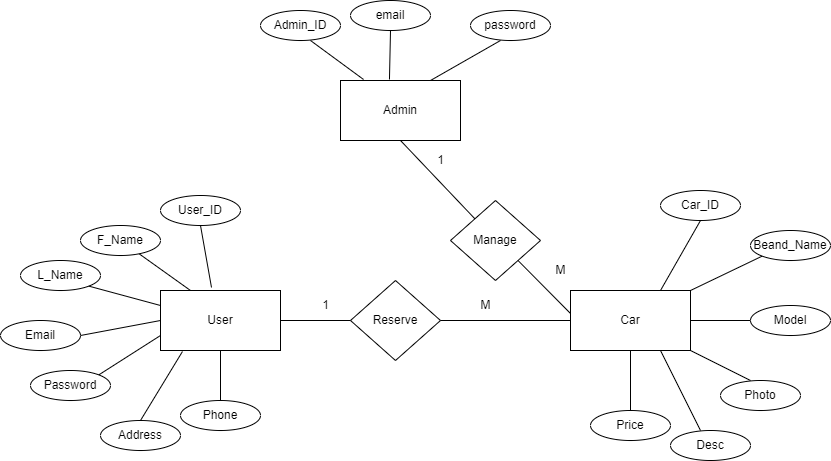

The diagram above was exported from draw.io. Its source (the exported page's mxGraphModel, read from the mxfile embedded in the PNG):
<mxGraphModel dx="1114" dy="584" grid="1" gridSize="10" guides="1" tooltips="1" connect="1" arrows="1" fold="1" page="1" pageScale="1" pageWidth="850" pageHeight="1100" math="0" shadow="0" extFonts="Permanent Marker^https://fonts.googleapis.com/css?family=Permanent+Marker">
  <root>
    <mxCell id="0" />
    <mxCell id="1" parent="0" />
    <mxCell id="MqMxgc5X2BVWm-d31AIV-2" value="User" style="rounded=0;whiteSpace=wrap;html=1;" vertex="1" parent="1">
      <mxGeometry x="170" y="290" width="120" height="60" as="geometry" />
    </mxCell>
    <mxCell id="MqMxgc5X2BVWm-d31AIV-3" value="Admin" style="rounded=0;whiteSpace=wrap;html=1;" vertex="1" parent="1">
      <mxGeometry x="350" y="80" width="120" height="60" as="geometry" />
    </mxCell>
    <mxCell id="MqMxgc5X2BVWm-d31AIV-4" value="Beand_Name" style="ellipse;whiteSpace=wrap;html=1;" vertex="1" parent="1">
      <mxGeometry x="760" y="230" width="80" height="30" as="geometry" />
    </mxCell>
    <mxCell id="MqMxgc5X2BVWm-d31AIV-5" value="Car_ID" style="ellipse;whiteSpace=wrap;html=1;" vertex="1" parent="1">
      <mxGeometry x="670" y="190" width="80" height="30" as="geometry" />
    </mxCell>
    <mxCell id="MqMxgc5X2BVWm-d31AIV-6" value="password" style="ellipse;whiteSpace=wrap;html=1;" vertex="1" parent="1">
      <mxGeometry x="480" y="10" width="80" height="30" as="geometry" />
    </mxCell>
    <mxCell id="MqMxgc5X2BVWm-d31AIV-24" style="edgeStyle=orthogonalEdgeStyle;rounded=0;orthogonalLoop=1;jettySize=auto;html=1;exitX=0.5;exitY=0;exitDx=0;exitDy=0;entryX=0.75;entryY=1;entryDx=0;entryDy=0;strokeColor=none;" edge="1" parent="1" source="MqMxgc5X2BVWm-d31AIV-7" target="MqMxgc5X2BVWm-d31AIV-1">
      <mxGeometry relative="1" as="geometry" />
    </mxCell>
    <mxCell id="MqMxgc5X2BVWm-d31AIV-7" value="Price" style="ellipse;whiteSpace=wrap;html=1;" vertex="1" parent="1">
      <mxGeometry x="600" y="410" width="80" height="30" as="geometry" />
    </mxCell>
    <mxCell id="MqMxgc5X2BVWm-d31AIV-8" value="Model" style="ellipse;whiteSpace=wrap;html=1;" vertex="1" parent="1">
      <mxGeometry x="760" y="305" width="80" height="30" as="geometry" />
    </mxCell>
    <mxCell id="MqMxgc5X2BVWm-d31AIV-9" value="Photo" style="ellipse;whiteSpace=wrap;html=1;" vertex="1" parent="1">
      <mxGeometry x="730" y="380" width="80" height="30" as="geometry" />
    </mxCell>
    <mxCell id="MqMxgc5X2BVWm-d31AIV-10" value="Desc" style="ellipse;whiteSpace=wrap;html=1;" vertex="1" parent="1">
      <mxGeometry x="680" y="430" width="80" height="30" as="geometry" />
    </mxCell>
    <mxCell id="MqMxgc5X2BVWm-d31AIV-11" value="email" style="ellipse;whiteSpace=wrap;html=1;" vertex="1" parent="1">
      <mxGeometry x="360" width="80" height="30" as="geometry" />
    </mxCell>
    <mxCell id="MqMxgc5X2BVWm-d31AIV-12" value="Admin_ID" style="ellipse;whiteSpace=wrap;html=1;" vertex="1" parent="1">
      <mxGeometry x="270" y="10" width="80" height="30" as="geometry" />
    </mxCell>
    <mxCell id="MqMxgc5X2BVWm-d31AIV-13" value="L_Name" style="ellipse;whiteSpace=wrap;html=1;" vertex="1" parent="1">
      <mxGeometry x="30" y="260" width="80" height="30" as="geometry" />
    </mxCell>
    <mxCell id="MqMxgc5X2BVWm-d31AIV-14" value="Password" style="ellipse;whiteSpace=wrap;html=1;" vertex="1" parent="1">
      <mxGeometry x="40" y="370" width="80" height="30" as="geometry" />
    </mxCell>
    <mxCell id="MqMxgc5X2BVWm-d31AIV-15" value="Phone" style="ellipse;whiteSpace=wrap;html=1;" vertex="1" parent="1">
      <mxGeometry x="190" y="400" width="80" height="30" as="geometry" />
    </mxCell>
    <mxCell id="MqMxgc5X2BVWm-d31AIV-17" value="Email" style="ellipse;whiteSpace=wrap;html=1;" vertex="1" parent="1">
      <mxGeometry x="10" y="320" width="80" height="30" as="geometry" />
    </mxCell>
    <mxCell id="MqMxgc5X2BVWm-d31AIV-18" value="User_ID" style="ellipse;whiteSpace=wrap;html=1;" vertex="1" parent="1">
      <mxGeometry x="170" y="195" width="80" height="30" as="geometry" />
    </mxCell>
    <mxCell id="MqMxgc5X2BVWm-d31AIV-19" value="Address" style="ellipse;whiteSpace=wrap;html=1;" vertex="1" parent="1">
      <mxGeometry x="110" y="420" width="80" height="30" as="geometry" />
    </mxCell>
    <mxCell id="MqMxgc5X2BVWm-d31AIV-23" value="" style="endArrow=none;html=1;rounded=0;exitX=0.75;exitY=1;exitDx=0;exitDy=0;" edge="1" parent="1" source="MqMxgc5X2BVWm-d31AIV-1">
      <mxGeometry width="50" height="50" relative="1" as="geometry">
        <mxPoint x="640" y="290" as="sourcePoint" />
        <mxPoint x="710" y="430" as="targetPoint" />
      </mxGeometry>
    </mxCell>
    <mxCell id="MqMxgc5X2BVWm-d31AIV-29" value="" style="endArrow=none;html=1;rounded=0;exitX=0.75;exitY=0;exitDx=0;exitDy=0;entryX=0.5;entryY=1;entryDx=0;entryDy=0;" edge="1" parent="1" source="MqMxgc5X2BVWm-d31AIV-1" target="MqMxgc5X2BVWm-d31AIV-5">
      <mxGeometry width="50" height="50" relative="1" as="geometry">
        <mxPoint x="600" y="220" as="sourcePoint" />
        <mxPoint x="650" y="170" as="targetPoint" />
      </mxGeometry>
    </mxCell>
    <mxCell id="MqMxgc5X2BVWm-d31AIV-30" value="" style="endArrow=none;html=1;rounded=0;exitX=1;exitY=0;exitDx=0;exitDy=0;entryX=0;entryY=1;entryDx=0;entryDy=0;" edge="1" parent="1" source="MqMxgc5X2BVWm-d31AIV-1" target="MqMxgc5X2BVWm-d31AIV-4">
      <mxGeometry width="50" height="50" relative="1" as="geometry">
        <mxPoint x="640" y="245" as="sourcePoint" />
        <mxPoint x="700" y="190" as="targetPoint" />
      </mxGeometry>
    </mxCell>
    <mxCell id="MqMxgc5X2BVWm-d31AIV-31" value="" style="endArrow=none;html=1;rounded=0;entryX=0;entryY=0.5;entryDx=0;entryDy=0;exitX=1;exitY=0.5;exitDx=0;exitDy=0;" edge="1" parent="1" source="MqMxgc5X2BVWm-d31AIV-1" target="MqMxgc5X2BVWm-d31AIV-8">
      <mxGeometry width="50" height="50" relative="1" as="geometry">
        <mxPoint x="640" y="265" as="sourcePoint" />
        <mxPoint x="690" y="215" as="targetPoint" />
      </mxGeometry>
    </mxCell>
    <mxCell id="MqMxgc5X2BVWm-d31AIV-32" value="" style="endArrow=none;html=1;rounded=0;exitX=1;exitY=1;exitDx=0;exitDy=0;" edge="1" parent="1" source="MqMxgc5X2BVWm-d31AIV-1">
      <mxGeometry width="50" height="50" relative="1" as="geometry">
        <mxPoint x="680" y="280" as="sourcePoint" />
        <mxPoint x="760" y="380" as="targetPoint" />
      </mxGeometry>
    </mxCell>
    <mxCell id="MqMxgc5X2BVWm-d31AIV-36" value="" style="endArrow=none;html=1;rounded=0;exitX=0.75;exitY=0;exitDx=0;exitDy=0;" edge="1" parent="1" source="MqMxgc5X2BVWm-d31AIV-3">
      <mxGeometry width="50" height="50" relative="1" as="geometry">
        <mxPoint x="460" y="90" as="sourcePoint" />
        <mxPoint x="510" y="40" as="targetPoint" />
      </mxGeometry>
    </mxCell>
    <mxCell id="MqMxgc5X2BVWm-d31AIV-37" value="" style="endArrow=none;html=1;rounded=0;entryX=0.5;entryY=1;entryDx=0;entryDy=0;exitX=0.408;exitY=-0.017;exitDx=0;exitDy=0;exitPerimeter=0;" edge="1" parent="1" source="MqMxgc5X2BVWm-d31AIV-3" target="MqMxgc5X2BVWm-d31AIV-11">
      <mxGeometry width="50" height="50" relative="1" as="geometry">
        <mxPoint x="375" y="80" as="sourcePoint" />
        <mxPoint x="425" y="30" as="targetPoint" />
      </mxGeometry>
    </mxCell>
    <mxCell id="MqMxgc5X2BVWm-d31AIV-38" value="" style="endArrow=none;html=1;rounded=0;entryX=0.192;entryY=-0.017;entryDx=0;entryDy=0;entryPerimeter=0;" edge="1" parent="1" target="MqMxgc5X2BVWm-d31AIV-3">
      <mxGeometry width="50" height="50" relative="1" as="geometry">
        <mxPoint x="320" y="40" as="sourcePoint" />
        <mxPoint x="350" y="90" as="targetPoint" />
      </mxGeometry>
    </mxCell>
    <mxCell id="MqMxgc5X2BVWm-d31AIV-39" value="" style="endArrow=none;html=1;rounded=0;exitX=0.5;exitY=0;exitDx=0;exitDy=0;entryX=0.5;entryY=1;entryDx=0;entryDy=0;" edge="1" parent="1" source="MqMxgc5X2BVWm-d31AIV-15" target="MqMxgc5X2BVWm-d31AIV-2">
      <mxGeometry width="50" height="50" relative="1" as="geometry">
        <mxPoint x="220" y="350" as="sourcePoint" />
        <mxPoint x="270" y="300" as="targetPoint" />
      </mxGeometry>
    </mxCell>
    <mxCell id="MqMxgc5X2BVWm-d31AIV-40" value="" style="endArrow=none;html=1;rounded=0;exitX=0.5;exitY=0;exitDx=0;exitDy=0;entryX=0.183;entryY=1.017;entryDx=0;entryDy=0;entryPerimeter=0;" edge="1" parent="1" source="MqMxgc5X2BVWm-d31AIV-19" target="MqMxgc5X2BVWm-d31AIV-2">
      <mxGeometry width="50" height="50" relative="1" as="geometry">
        <mxPoint x="160" y="360" as="sourcePoint" />
        <mxPoint x="210" y="310" as="targetPoint" />
      </mxGeometry>
    </mxCell>
    <mxCell id="MqMxgc5X2BVWm-d31AIV-41" value="" style="endArrow=none;html=1;rounded=0;exitX=1;exitY=0;exitDx=0;exitDy=0;entryX=0;entryY=0.75;entryDx=0;entryDy=0;" edge="1" parent="1" source="MqMxgc5X2BVWm-d31AIV-14" target="MqMxgc5X2BVWm-d31AIV-2">
      <mxGeometry width="50" height="50" relative="1" as="geometry">
        <mxPoint x="120" y="360" as="sourcePoint" />
        <mxPoint x="170" y="310" as="targetPoint" />
      </mxGeometry>
    </mxCell>
    <mxCell id="MqMxgc5X2BVWm-d31AIV-42" value="" style="endArrow=none;html=1;rounded=0;exitX=1;exitY=0.5;exitDx=0;exitDy=0;entryX=0;entryY=0.5;entryDx=0;entryDy=0;" edge="1" parent="1" source="MqMxgc5X2BVWm-d31AIV-17" target="MqMxgc5X2BVWm-d31AIV-2">
      <mxGeometry width="50" height="50" relative="1" as="geometry">
        <mxPoint x="120" y="340" as="sourcePoint" />
        <mxPoint x="170" y="290" as="targetPoint" />
      </mxGeometry>
    </mxCell>
    <mxCell id="MqMxgc5X2BVWm-d31AIV-43" value="" style="endArrow=none;html=1;rounded=0;exitX=1;exitY=1;exitDx=0;exitDy=0;entryX=0;entryY=0.25;entryDx=0;entryDy=0;" edge="1" parent="1" source="MqMxgc5X2BVWm-d31AIV-13" target="MqMxgc5X2BVWm-d31AIV-2">
      <mxGeometry width="50" height="50" relative="1" as="geometry">
        <mxPoint x="110" y="295" as="sourcePoint" />
        <mxPoint x="160" y="245" as="targetPoint" />
      </mxGeometry>
    </mxCell>
    <mxCell id="MqMxgc5X2BVWm-d31AIV-44" value="" style="endArrow=none;html=1;rounded=0;entryX=0.25;entryY=0;entryDx=0;entryDy=0;startArrow=none;" edge="1" parent="1" source="MqMxgc5X2BVWm-d31AIV-16" target="MqMxgc5X2BVWm-d31AIV-2">
      <mxGeometry width="50" height="50" relative="1" as="geometry">
        <mxPoint x="120" y="190" as="sourcePoint" />
        <mxPoint x="210" y="190" as="targetPoint" />
      </mxGeometry>
    </mxCell>
    <mxCell id="MqMxgc5X2BVWm-d31AIV-45" value="" style="endArrow=none;html=1;rounded=0;entryX=0.5;entryY=1;entryDx=0;entryDy=0;exitX=0.425;exitY=-0.05;exitDx=0;exitDy=0;exitPerimeter=0;" edge="1" parent="1" source="MqMxgc5X2BVWm-d31AIV-2" target="MqMxgc5X2BVWm-d31AIV-18">
      <mxGeometry width="50" height="50" relative="1" as="geometry">
        <mxPoint x="230" y="250" as="sourcePoint" />
        <mxPoint x="280" y="200" as="targetPoint" />
      </mxGeometry>
    </mxCell>
    <mxCell id="MqMxgc5X2BVWm-d31AIV-16" value="F_Name" style="ellipse;whiteSpace=wrap;html=1;" vertex="1" parent="1">
      <mxGeometry x="90" y="225" width="80" height="30" as="geometry" />
    </mxCell>
    <mxCell id="MqMxgc5X2BVWm-d31AIV-47" value="Manage" style="rhombus;whiteSpace=wrap;html=1;" vertex="1" parent="1">
      <mxGeometry x="460" y="200" width="90" height="80" as="geometry" />
    </mxCell>
    <mxCell id="MqMxgc5X2BVWm-d31AIV-48" value="" style="edgeStyle=orthogonalEdgeStyle;rounded=0;orthogonalLoop=1;jettySize=auto;html=1;exitX=0.5;exitY=0;exitDx=0;exitDy=0;startArrow=none;startFill=0;endArrow=none;endFill=0;" edge="1" parent="1" source="MqMxgc5X2BVWm-d31AIV-7" target="MqMxgc5X2BVWm-d31AIV-1">
      <mxGeometry relative="1" as="geometry">
        <mxPoint x="610" y="360" as="sourcePoint" />
        <mxPoint x="610" y="290" as="targetPoint" />
      </mxGeometry>
    </mxCell>
    <mxCell id="MqMxgc5X2BVWm-d31AIV-1" value="Car" style="rounded=0;whiteSpace=wrap;html=1;" vertex="1" parent="1">
      <mxGeometry x="580" y="290" width="120" height="60" as="geometry" />
    </mxCell>
    <mxCell id="MqMxgc5X2BVWm-d31AIV-49" value="" style="endArrow=none;html=1;rounded=0;entryX=0.5;entryY=1;entryDx=0;entryDy=0;" edge="1" parent="1" source="MqMxgc5X2BVWm-d31AIV-47" target="MqMxgc5X2BVWm-d31AIV-3">
      <mxGeometry width="50" height="50" relative="1" as="geometry">
        <mxPoint x="400" y="330" as="sourcePoint" />
        <mxPoint x="450" y="280" as="targetPoint" />
      </mxGeometry>
    </mxCell>
    <mxCell id="MqMxgc5X2BVWm-d31AIV-50" value="" style="endArrow=none;html=1;rounded=0;entryX=0;entryY=0.383;entryDx=0;entryDy=0;entryPerimeter=0;exitX=1;exitY=1;exitDx=0;exitDy=0;" edge="1" parent="1" source="MqMxgc5X2BVWm-d31AIV-47" target="MqMxgc5X2BVWm-d31AIV-1">
      <mxGeometry width="50" height="50" relative="1" as="geometry">
        <mxPoint x="400" y="330" as="sourcePoint" />
        <mxPoint x="450" y="280" as="targetPoint" />
      </mxGeometry>
    </mxCell>
    <mxCell id="MqMxgc5X2BVWm-d31AIV-51" value="Reserve" style="rhombus;whiteSpace=wrap;html=1;" vertex="1" parent="1">
      <mxGeometry x="360" y="280" width="90" height="80" as="geometry" />
    </mxCell>
    <mxCell id="MqMxgc5X2BVWm-d31AIV-52" value="" style="endArrow=none;html=1;rounded=0;entryX=1;entryY=0.5;entryDx=0;entryDy=0;exitX=0;exitY=0.5;exitDx=0;exitDy=0;" edge="1" parent="1" source="MqMxgc5X2BVWm-d31AIV-51" target="MqMxgc5X2BVWm-d31AIV-2">
      <mxGeometry width="50" height="50" relative="1" as="geometry">
        <mxPoint x="380" y="310" as="sourcePoint" />
        <mxPoint x="450" y="280" as="targetPoint" />
      </mxGeometry>
    </mxCell>
    <mxCell id="MqMxgc5X2BVWm-d31AIV-53" value="" style="endArrow=none;html=1;rounded=0;entryX=0;entryY=0.5;entryDx=0;entryDy=0;exitX=1;exitY=0.5;exitDx=0;exitDy=0;" edge="1" parent="1" source="MqMxgc5X2BVWm-d31AIV-51" target="MqMxgc5X2BVWm-d31AIV-1">
      <mxGeometry width="50" height="50" relative="1" as="geometry">
        <mxPoint x="400" y="330" as="sourcePoint" />
        <mxPoint x="450" y="280" as="targetPoint" />
      </mxGeometry>
    </mxCell>
    <mxCell id="MqMxgc5X2BVWm-d31AIV-54" value="M" style="text;html=1;align=center;verticalAlign=middle;resizable=0;points=[];autosize=1;strokeColor=none;fillColor=none;" vertex="1" parent="1">
      <mxGeometry x="555" y="255" width="30" height="30" as="geometry" />
    </mxCell>
    <mxCell id="MqMxgc5X2BVWm-d31AIV-55" value="1" style="text;html=1;align=center;verticalAlign=middle;resizable=0;points=[];autosize=1;strokeColor=none;fillColor=none;" vertex="1" parent="1">
      <mxGeometry x="435" y="145" width="30" height="30" as="geometry" />
    </mxCell>
    <mxCell id="MqMxgc5X2BVWm-d31AIV-56" value="M" style="text;html=1;align=center;verticalAlign=middle;resizable=0;points=[];autosize=1;strokeColor=none;fillColor=none;" vertex="1" parent="1">
      <mxGeometry x="480" y="290" width="30" height="30" as="geometry" />
    </mxCell>
    <mxCell id="MqMxgc5X2BVWm-d31AIV-57" value="1" style="text;html=1;align=center;verticalAlign=middle;resizable=0;points=[];autosize=1;strokeColor=none;fillColor=none;" vertex="1" parent="1">
      <mxGeometry x="320" y="290" width="30" height="30" as="geometry" />
    </mxCell>
  </root>
</mxGraphModel>